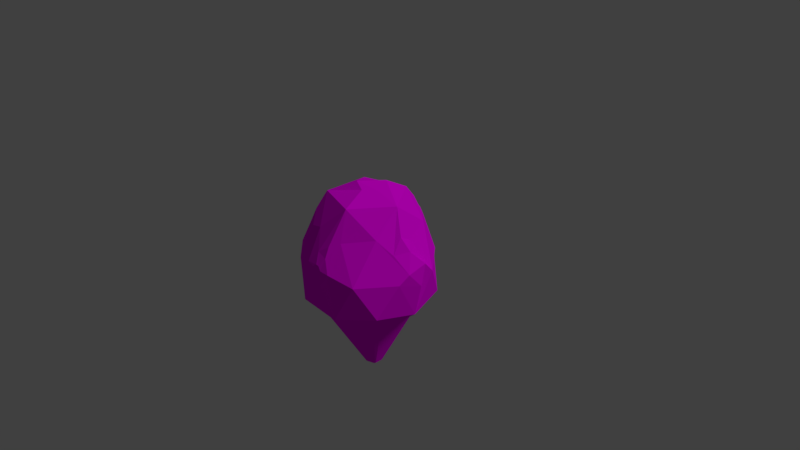 # Source: rocca_di_papa2.blend  (saved by Blender 2.79.0; exported with 4.5.12 LTS)
import bpy
from mathutils import Matrix  # noqa: F401  (used for matrix-valued properties, if any)

bpy.ops.wm.read_factory_settings(use_empty=True)
scene = bpy.context.scene
scene.name = 'Scene'

# ---- collections
col_collection_1 = bpy.data.collections.new('Collection 1'); scene.collection.children.link(col_collection_1)

# ---- images (referenced by path relative to the original .blend; pixels are not part of the script)
import os
ASSET_DIR = os.environ.get("B2B_ASSET_DIR", "")  # directory of the original .blend (textures are referenced by path, not embedded)
HERE = os.path.dirname(os.path.abspath(__file__))  # packed textures are extracted next to this script under _unpacked/

def load_image(name, relpath, width, height, colorspace="sRGB"):
    """Load a texture the original file referenced (path relative to the .blend, or extracted next to this script)."""
    p = next((c for c in (os.path.join(HERE, relpath), os.path.join(ASSET_DIR, relpath)) if relpath and os.path.exists(c)), "")
    if p:
        img = bpy.data.images.load(p, check_existing=True)
        img.name = name
    else:  # same state as the original file: an image datablock whose file is absent (Cycles renders it pink)
        img = bpy.data.images.new(name, width, height)
        img.source = "FILE"
        img.filepath = "//" + (relpath or name)
    img.colorspace_settings.name = colorspace
    return img
img_rocca_di_papa_material_png = load_image('rocca di papa material.png', 'rocca di papa material.png', 1024, 1024, 'sRGB')

# ---- materials (node trees are filled in below, after node groups)
mat_material_001 = bpy.data.materials.new('Material.001')
mat_material_001.alpha_threshold = 0.0
mat_material_001.roughness = 0.5

# ---- material node trees
mat_material_001.use_nodes = True; mat_material_001.node_tree.nodes.clear()
_N = mat_material_001.node_tree.nodes; _L = mat_material_001.node_tree.links
n0 = _N.new('ShaderNodeOutputMaterial'); n0.name = 'Material Output'; n0.location = (300, 300)
n1 = _N.new('ShaderNodeBsdfDiffuse'); n1.name = 'Diffuse BSDF'; n1.location = (10, 300)
n2 = _N.new('ShaderNodeTexImage'); n2.name = 'Image Texture'; n2.location = (-256, 369)
n2.width = 140
n2.image = img_rocca_di_papa_material_png
_L.new(n1.outputs[0], n0.inputs[0])
_L.new(n2.outputs[0], n1.inputs[0])
n0.is_active_output = True

# ---- world
world_world = bpy.data.worlds.new('World'); scene.world = world_world
world_world.color = (0.05088, 0.05088, 0.05088)
world_world.use_sun_shadow = False
world_world.sun_shadow_jitter_overblur = 0.0
world_world.cycles.sampling_method = 'MANUAL'

# ---- cameras
cam_camera = bpy.data.cameras.new('Camera')
cam_camera.clip_end = 100.0
cam_camera.lens = 35.0
cam_camera.sensor_width = 32.0
cam_camera.sensor_height = 18.0
cam_camera.ortho_scale = 7.314
cam_camera.dof.focus_distance = 0.0

# ---- lights
light_lamp = bpy.data.lights.new('Lamp', 'SUN')
light_lamp.transmission_factor = 0.0
light_lamp.cutoff_distance = 30.0
light_lamp.angle = 0.1993
light_lamp.energy = 1.0
light_lamp.shadow_buffer_clip_start = 1.001
light_lamp.shadow_soft_size = 0.1
light_lamp.shadow_cascade_max_distance = 1000.0

# ---- meshes
me_icosphere = bpy.data.meshes.new('Icosphere')
me_icosphere.from_pydata([(0.7236, -0.5257, -0.4472), (-0.2764, -0.8506, -0.4472), (-0.8944, 0.0, -0.4472), (0.7236, 0.5257, -0.4472), (0.2177, -0.6415, 0.4582), (-0.5777, -0.383, 0.4582), (-0.5888, -0.2437, 0.6626), (0.7093, 0.03515, 0.4582), (0.2629, -0.809, -0.5257), (0.8506, 0.0, -0.5257), (-0.6882, -0.5, -0.5257), (-0.6882, 0.5, -0.5257), (0.8669, -0.2817, 0.0), (0.8669, 0.2817, 0.0), (0.5358, -0.7374, 0.0), (-0.8669, -0.2817, 0.0), (-0.5358, -0.6949, 0.0), (-0.5358, 0.7374, 0.0), (-0.8669, 0.2817, 0.0), (0.5453, -0.3626, 0.5207), (-0.2112, -0.6084, 0.5207), (-0.6788, 0.03515, 0.5207), (0.5453, 0.4329, 0.5207), (0.1625, -0.5, 0.8507), (0.5257, 0.0, 0.8507), (-0.4253, -0.309, 0.8507), (-0.4253, 0.309, 0.8507), (0.1625, 0.5, 0.8507), (0.4598, -0.334, -0.8041), (0.4843, 0.3519, -0.7709), (-0.1729, -0.5321, -0.8137), (-0.5831, 0.0, -0.7879), (-0.1881, 0.5789, -0.7599), (0.3833, 0.4382, -0.7667), (-0.04316, 0.5867, -0.7595), (-0.3031, 0.5, -0.7637), (-0.5596, 0.1043, -0.7829), (-0.5549, -0.08985, -0.7923), (-0.2248, -0.5, -0.8121), (0.5226, 0.2384, -0.7764), (0.4909, -0.2614, -0.8006), (-0.1142, -0.535, -0.8138), (0.4031, -0.3774, -0.8062), (-0.3195, 0.8139, -0.4554), (0.3934, 0.7287, -0.5035), (-0.3516, 0.8178, -0.3175), (0.5437, 0.618, -0.06067), (0.1909, 0.6532, 0.5533), (0.335, 0.636, 0.4806), (-0.07941, 0.7062, 0.5225), (-0.1751, 0.6773, 0.5216), (0.5625, 0.6184, -0.01606), (0.5648, 0.6312, 0.07763), (-0.3054, 0.8123, 0.0), (-0.1761, 0.7262, 0.4736), (0.2847, 0.7417, -0.5695), (-0.2622, 0.8071, -0.4973), (0.1864, 0.7535, -0.5841), (0.1809, 0.0, 0.9486), (0.04632, -0.1426, 0.9574), (-0.1017, -0.09427, 1.02), (-0.1677, 0.1219, 0.9411), (0.09847, 0.2168, 1.001), (0.9031, 0.1189, 0.1755), (0.8086, -0.0474, 0.3615), (0.9052, -0.1508, 0.1152), (0.7274, -0.2436, 0.3421), (0.7033, -0.1053, 0.5376), (0.9173, 0.0404, -0.1061), (0.07963, -0.8844, -0.08188), (-0.11, -0.8903, -0.03024), (0.2922, 0.6504, 0.4442), (0.2002, -0.8491, 0.09219), (0.1072, -0.7991, 0.2663), (0.1056, -0.7377, 0.4047), (-0.1824, -0.8351, 0.137), (-0.04302, -0.78, 0.3056), (-0.05993, -0.8766, 0.03365), (0.0359, -0.8544, 0.1615), (-0.0585, -0.8607, 0.1254), (-0.005364, -0.8537, 0.1657), (0.08104, -0.8636, 0.1089), (0.03745, -0.8763, 0.03513), (0.3937, 0.6318, 0.2495), (0.09968, 0.6806, 0.4637), (0.2252, 0.6584, 0.478), (0.2875, 0.6281, 0.5635), (0.3734, 0.5549, 0.5799), (0.217, 0.5824, 0.7147), (0.2287, 0.6351, 0.5932), (0.1182, 0.6547, 0.5807), (-0.676, 0.3873, 0.2664), (-0.511, 0.4852, 0.5278), (-0.5687, 0.2467, 0.5635), (-0.4241, 0.4029, 0.7517), (-0.4871, 0.6473, 0.2664), (-0.08879, 0.5119, 0.7517), (-0.2819, 0.6293, 0.5366), (-0.2268, 0.6128, 0.5645), (-0.2656, 0.613, 0.564), (-0.6633, -0.2799, 0.4707), (-0.8047, -0.2303, 0.2466), (-0.7127, -0.07539, 0.5012), (-0.5888, 0.05855, 0.6626), (-0.8047, 0.04517, 0.2466), (-0.561, -0.6303, 0.2117), (-0.5811, -0.4606, 0.4312), (-0.4055, -0.5685, 0.4611), (-0.5081, -0.4251, 0.6192), (-0.7196, -0.412, 0.2117), (-0.03458, -0.05593, -1.65), (0.09195, -0.01631, -1.648), (0.09818, -0.001779, -1.648), (-0.04496, -0.0495, -1.65), (-0.111, 0.03253, -1.646), (0.1045, 0.09817, -1.643), (-0.1166, 0.0505, -1.645), (0.09686, 0.1209, -1.642), (-0.1119, 0.07136, -1.644), (0.07667, 0.1381, -1.641), (-0.008631, 0.1678, -1.639), (-0.06062, 0.1505, -1.64), (0.08062, -0.02499, -1.649), (-0.02285, -0.05651, -1.65), (-0.03762, 0.1663, -1.639)], [], [(0, 9, 12), (4, 23, 74, 73), (2, 10, 15), (43, 11, 17, 45), (0, 12, 14), (23, 20, 76, 74), (2, 15, 18), (45, 17, 53), (4, 19, 23), (16, 20, 107, 105), (54, 17, 95, 97), (47, 49, 90, 89), (7, 22, 24), (24, 22, 27), (26, 27, 96, 94), (18, 15, 101, 104), (5, 25, 6, 100), (62, 61, 60), (25, 20, 23), (14, 4, 73, 72), (60, 59, 58, 62), (23, 19, 24), (19, 12, 65, 66), (13, 22, 7), (52, 48, 22), (53, 17, 54), (17, 18, 91, 95), (26, 21, 102, 103), (21, 18, 104, 102), (20, 25, 108, 107), (8, 14, 72, 69), (20, 16, 75, 76), (14, 19, 4), (14, 12, 19), (12, 9, 68, 65), (18, 21, 93, 91), (17, 11, 18), (11, 2, 18), (25, 5, 106, 108), (15, 10, 16), (10, 1, 16), (16, 1, 70, 75), (1, 8, 69, 70), (8, 0, 14), (24, 19, 66, 67), (9, 13, 63, 68), (9, 3, 13), (35, 36, 11), (31, 2, 11, 36), (37, 10, 2, 31), (37, 38, 10), (30, 1, 10, 38), (41, 8, 1, 30), (41, 42, 8), (28, 0, 8, 42), (9, 40, 39), (29, 39, 115, 117), (34, 33, 119, 120), (33, 29, 117, 119), (36, 35, 121, 118), (41, 30, 110, 123), (38, 37, 114, 113), (9, 39, 29, 3), (0, 28, 40, 9), (30, 38, 113, 110), (32, 56, 57, 34), (33, 34, 57, 55), (13, 51, 52, 22), (21, 26, 94, 93), (49, 50, 99, 98), (22, 48, 86, 87), (3, 46, 51, 13), (3, 44, 46), (33, 55, 44, 3, 29), (35, 11, 43, 56, 32), (56, 43, 55, 57), (44, 55, 43, 45), (53, 46, 44, 45), (54, 51, 46, 53), (49, 47, 85, 84), (49, 84, 83, 52), (50, 49, 54), (27, 26, 61, 62), (26, 25, 60, 61), (25, 23, 59, 60), (24, 27, 62, 58), (23, 24, 58, 59), (66, 64, 67), (65, 64, 66), (65, 63, 64), (65, 68, 63), (13, 7, 64, 63), (7, 24, 67, 64), (89, 90, 88), (51, 54, 49, 52), (76, 73, 74), (47, 48, 71, 85), (78, 73, 76, 80), (81, 72, 73, 78), (82, 69, 72, 81), (48, 52, 83, 71), (75, 79, 80, 76), (71, 83, 84, 85), (81, 78, 80, 79, 77, 82), (70, 69, 82, 77), (70, 77, 79, 75), (87, 86, 89, 88), (27, 22, 87, 88), (48, 47, 89, 86), (49, 27, 88, 90), (92, 93, 94), (95, 92, 99, 97), (91, 93, 92), (95, 91, 92), (96, 98, 99, 94), (92, 94, 99), (50, 54, 97, 99), (27, 49, 98, 96), (103, 102, 6), (102, 100, 6), (104, 101, 102), (101, 100, 102), (25, 26, 103, 6), (15, 5, 100, 101), (106, 107, 108), (105, 107, 106), (109, 105, 106), (15, 16, 105, 109), (5, 15, 109, 106), (110, 111, 122, 123), (110, 113, 112, 111), (112, 113, 114, 115), (115, 114, 116, 117), (117, 116, 118, 119), (118, 121, 120, 119), (120, 121, 124), (32, 34, 120, 124), (40, 28, 111, 112), (35, 32, 124, 121), (28, 42, 122, 111), (31, 36, 118, 116), (42, 41, 123, 122), (37, 31, 116, 114), (39, 40, 112, 115)])
_uv = me_icosphere.uv_layers.new(name='UVMap')
_uv.uv.foreach_set('vector', [0.08527, 0.5981, 0.1709, 0.5764, 0.1353, 0.6551, 0.2488, 0.3615, 0.2672, 0.4245, 0.2277, 0.3604, 0.2185, 0.3394, 0.4843, 0.7243, 0.4057, 0.7254, 0.4376, 0.6536, 0.9372, 0.6383, 0.9466, 0.686, 0.8679, 0.6829, 0.9163, 0.6473, 0.08527, 0.5981, 0.1353, 0.6551, 0.05336, 0.6782, 0.2672, 0.4245, 0.1896, 0.3988, 0.1989, 0.3551, 0.2277, 0.3604, 0.4843, 0.7243, 0.4376, 0.6536, 0.5285, 0.6536, 0.9163, 0.6473, 0.8679, 0.6829, 0.8652, 0.6484, 0.0664, 0.7677, 0.1212, 0.7547, 0.0934, 0.8299, 0.1074, 0.3414, 0.1896, 0.3988, 0.1575, 0.4026, 0.1179, 0.375, 0.7853, 0.6382, 0.8679, 0.6829, 0.8222, 0.6798, 0.7747, 0.6539, 0.7627, 0.5798, 0.7749, 0.6235, 0.76, 0.5922, 0.7551, 0.5744, 0.188, 0.7334, 0.247, 0.7525, 0.1833, 0.8045, 0.1833, 0.8045, 0.247, 0.7525, 0.2515, 0.8271, 0.7186, 0.6761, 0.7119, 0.588, 0.7332, 0.6257, 0.737, 0.6759, 0.5285, 0.6536, 0.4376, 0.6536, 0.4457, 0.612, 0.4902, 0.612, 0.4225, 0.567, 0.4345, 0.498, 0.4442, 0.536, 0.4383, 0.5697, 0.5237, 0.4465, 0.5062, 0.4701, 0.4716, 0.4543, 0.1823, 0.4632, 0.1896, 0.3988, 0.2672, 0.4245, 0.2656, 0.2715, 0.2488, 0.3615, 0.2185, 0.3394, 0.2206, 0.307, 0.1524, 0.8716, 0.1482, 0.8525, 0.1746, 0.842, 0.2073, 0.8546, 0.0934, 0.8299, 0.1212, 0.7547, 0.1833, 0.8045, 0.1212, 0.7547, 0.1353, 0.6551, 0.1589, 0.6695, 0.1426, 0.7155, 0.2243, 0.6535, 0.247, 0.7525, 0.188, 0.7334, 0.8289, 0.5068, 0.7705, 0.5544, 0.7536, 0.5162, 0.8652, 0.6484, 0.8679, 0.6829, 0.7853, 0.6382, 0.6051, 0.6357, 0.5285, 0.6536, 0.5465, 0.602, 0.5902, 0.5918, 0.5343, 0.498, 0.4888, 0.5628, 0.4707, 0.5676, 0.493, 0.536, 0.4888, 0.5628, 0.5285, 0.6536, 0.4902, 0.612, 0.4707, 0.5676, 0.1896, 0.3988, 0.1823, 0.4632, 0.154, 0.4335, 0.1575, 0.4026, 0.1909, 0.21, 0.2656, 0.2715, 0.2206, 0.307, 0.1912, 0.2885, 0.1896, 0.3988, 0.1074, 0.3414, 0.1669, 0.3386, 0.1989, 0.3551, 0.05336, 0.6782, 0.1212, 0.7547, 0.0664, 0.7677, 0.05336, 0.6782, 0.1353, 0.6551, 0.1212, 0.7547, 0.1353, 0.6551, 0.1709, 0.5764, 0.186, 0.6349, 0.1589, 0.6695, 0.5285, 0.6536, 0.4888, 0.5628, 0.5238, 0.5502, 0.5465, 0.602, 0.6051, 0.6357, 0.5671, 0.7254, 0.5285, 0.6536, 0.5671, 0.7254, 0.4843, 0.7243, 0.5285, 0.6536, 0.4345, 0.498, 0.4225, 0.567, 0.41, 0.5714, 0.4158, 0.5383, 0.4376, 0.6536, 0.4057, 0.7254, 0.374, 0.6357, 0.05336, 0.2726, 0.1155, 0.2568, 0.1074, 0.3414, 0.1074, 0.3414, 0.1155, 0.2568, 0.1664, 0.3086, 0.1669, 0.3386, 0.1155, 0.2568, 0.1909, 0.21, 0.1912, 0.2885, 0.1664, 0.3086, 0.1909, 0.21, 0.2672, 0.1925, 0.2656, 0.2715, 0.1833, 0.8045, 0.1212, 0.7547, 0.1426, 0.7155, 0.1669, 0.7461, 0.1709, 0.5764, 0.2243, 0.6535, 0.2025, 0.6779, 0.186, 0.6349, 0.1709, 0.5764, 0.2515, 0.5951, 0.2243, 0.6535, 0.5875, 0.1407, 0.5189, 0.1069, 0.5818, 0.0778, 0.5016, 0.1051, 0.4982, 0.05412, 0.5818, 0.0778, 0.5189, 0.1069, 0.4878, 0.1115, 0.4215, 0.09774, 0.4982, 0.05412, 0.5016, 0.1051, 0.4878, 0.1115, 0.4284, 0.1734, 0.4215, 0.09774, 0.4242, 0.1825, 0.374, 0.1717, 0.4215, 0.09774, 0.4284, 0.1734, 0.1196, 0.1918, 0.1909, 0.21, 0.1155, 0.2568, 0.111, 0.1957, 0.4249, 0.1921, 0.4604, 0.2732, 0.3906, 0.2587, 0.4685, 0.2816, 0.4457, 0.328, 0.3906, 0.2587, 0.4604, 0.2732, 0.5319, 0.3383, 0.4808, 0.2852, 0.5617, 0.2804, 0.8147, 0.7943, 0.8119, 0.8114, 0.7119, 0.8619, 0.7124, 0.8585, 0.8378, 0.1858, 0.7654, 0.1871, 0.8025, 0.05437, 0.817, 0.05412, 0.7654, 0.1871, 0.7466, 0.1883, 0.7987, 0.05461, 0.8025, 0.05437, 0.442, 0.9414, 0.374, 0.9459, 0.4462, 0.8345, 0.4598, 0.8336, 0.1196, 0.1918, 0.111, 0.1957, 0.08328, 0.06196, 0.08501, 0.06119, 0.1037, 0.1994, 0.06059, 0.2249, 0.07321, 0.0678, 0.08184, 0.0627, 0.5319, 0.3383, 0.5617, 0.2804, 0.5792, 0.2719, 0.6143, 0.307, 0.4457, 0.328, 0.4685, 0.2816, 0.4808, 0.2852, 0.5319, 0.3383, 0.111, 0.1957, 0.1037, 0.1994, 0.08184, 0.0627, 0.08328, 0.06196, 0.6024, 0.1579, 0.6396, 0.141, 0.6392, 0.2152, 0.6065, 0.1813, 0.5911, 0.2537, 0.6065, 0.1813, 0.6392, 0.2152, 0.6393, 0.2314, 0.824, 0.4465, 0.8433, 0.5042, 0.8289, 0.5068, 0.7536, 0.5162, 0.4888, 0.5628, 0.5343, 0.498, 0.5498, 0.5133, 0.5238, 0.5502, 0.7749, 0.6235, 0.7762, 0.6379, 0.7696, 0.6516, 0.7686, 0.6454, 0.7536, 0.5162, 0.7705, 0.5544, 0.7583, 0.564, 0.7516, 0.5487, 0.9049, 0.4642, 0.8507, 0.506, 0.8433, 0.5042, 0.824, 0.4465, 0.9049, 0.4642, 0.927, 0.5211, 0.8507, 0.506, 0.5911, 0.2537, 0.6393, 0.2314, 0.6399, 0.2493, 0.6143, 0.307, 0.5792, 0.2719, 0.5875, 0.1407, 0.5818, 0.0778, 0.6399, 0.1315, 0.6396, 0.141, 0.6024, 0.1579, 0.9424, 0.6278, 0.9372, 0.6383, 0.9401, 0.5369, 0.9448, 0.5525, 0.927, 0.5211, 0.9401, 0.5369, 0.9372, 0.6383, 0.9163, 0.6473, 0.8652, 0.6484, 0.8507, 0.506, 0.927, 0.5211, 0.9163, 0.6473, 0.7853, 0.6382, 0.8433, 0.5042, 0.8507, 0.506, 0.8652, 0.6484, 0.7749, 0.6235, 0.7627, 0.5798, 0.774, 0.5725, 0.7796, 0.5927, 0.7749, 0.6235, 0.7796, 0.5927, 0.8055, 0.5387, 0.8289, 0.5068, 0.7762, 0.6379, 0.7749, 0.6235, 0.7853, 0.6382, 0.5705, 0.4663, 0.5343, 0.498, 0.5062, 0.4701, 0.5237, 0.4465, 0.5343, 0.498, 0.4345, 0.498, 0.4716, 0.4543, 0.5062, 0.4701, 0.1823, 0.4632, 0.2672, 0.4245, 0.2608, 0.449, 0.2434, 0.4682, 0.1833, 0.8045, 0.2515, 0.8271, 0.2073, 0.8546, 0.1746, 0.842, 0.0934, 0.8299, 0.1833, 0.8045, 0.1746, 0.842, 0.1482, 0.8525, 0.1426, 0.7155, 0.1764, 0.7125, 0.1669, 0.7461, 0.1589, 0.6695, 0.1764, 0.7125, 0.1426, 0.7155, 0.1589, 0.6695, 0.2025, 0.6779, 0.1764, 0.7125, 0.1589, 0.6695, 0.186, 0.6349, 0.2025, 0.6779, 0.5971, 0.8336, 0.5971, 0.9167, 0.5819, 0.8991, 0.5797, 0.863, 0.188, 0.7334, 0.1833, 0.8045, 0.1669, 0.7461, 0.1764, 0.7125, 0.7551, 0.5744, 0.76, 0.5922, 0.7346, 0.578, 0.8433, 0.5042, 0.7853, 0.6382, 0.7749, 0.6235, 0.8289, 0.5068, 0.1989, 0.3551, 0.2185, 0.3394, 0.2277, 0.3604, 0.7627, 0.5798, 0.7705, 0.5544, 0.7776, 0.5607, 0.774, 0.5725, 0.2006, 0.3281, 0.2185, 0.3394, 0.1989, 0.3551, 0.1948, 0.3314, 0.2038, 0.3172, 0.2206, 0.307, 0.2185, 0.3394, 0.2006, 0.3281, 0.1925, 0.3089, 0.1912, 0.2885, 0.2206, 0.307, 0.2038, 0.3172, 0.7705, 0.5544, 0.8289, 0.5068, 0.8055, 0.5387, 0.7776, 0.5607, 0.1669, 0.3386, 0.1843, 0.3288, 0.1948, 0.3314, 0.1989, 0.3551, 0.7776, 0.5607, 0.8055, 0.5387, 0.7796, 0.5927, 0.774, 0.5725, 0.2038, 0.3172, 0.2006, 0.3281, 0.1948, 0.3314, 0.1843, 0.3288, 0.178, 0.315, 0.1925, 0.3089, 0.1664, 0.3086, 0.1912, 0.2885, 0.1925, 0.3089, 0.178, 0.315, 0.1664, 0.3086, 0.178, 0.315, 0.1843, 0.3288, 0.1669, 0.3386, 0.7516, 0.5487, 0.7583, 0.564, 0.7551, 0.5744, 0.7346, 0.578, 0.7119, 0.588, 0.7536, 0.5162, 0.7516, 0.5487, 0.7346, 0.578, 0.7705, 0.5544, 0.7627, 0.5798, 0.7551, 0.5744, 0.7583, 0.564, 0.7749, 0.6235, 0.7119, 0.588, 0.7346, 0.578, 0.76, 0.5922, 0.563, 0.5526, 0.5238, 0.5502, 0.5498, 0.5133, 0.8222, 0.6798, 0.7766, 0.686, 0.7696, 0.6516, 0.7747, 0.6539, 0.5465, 0.602, 0.5238, 0.5502, 0.563, 0.5526, 0.5902, 0.5918, 0.5465, 0.602, 0.563, 0.5526, 0.7332, 0.6257, 0.7686, 0.6454, 0.7696, 0.6516, 0.737, 0.6759, 0.7766, 0.686, 0.737, 0.6759, 0.7696, 0.6516, 0.7762, 0.6379, 0.7853, 0.6382, 0.7747, 0.6539, 0.7696, 0.6516, 0.7119, 0.588, 0.7749, 0.6235, 0.7686, 0.6454, 0.7332, 0.6257, 0.493, 0.536, 0.4707, 0.5676, 0.4442, 0.536, 0.4707, 0.5676, 0.4383, 0.5697, 0.4442, 0.536, 0.4902, 0.612, 0.4457, 0.612, 0.4707, 0.5676, 0.4457, 0.612, 0.4383, 0.5697, 0.4707, 0.5676, 0.4345, 0.498, 0.5343, 0.498, 0.493, 0.536, 0.4442, 0.536, 0.4376, 0.6536, 0.4225, 0.567, 0.4383, 0.5697, 0.4457, 0.612, 0.1308, 0.4098, 0.1575, 0.4026, 0.154, 0.4335, 0.1179, 0.375, 0.1575, 0.4026, 0.1308, 0.4098, 0.4173, 0.6128, 0.3835, 0.6043, 0.41, 0.5714, 0.4376, 0.6536, 0.374, 0.6357, 0.3835, 0.6043, 0.4173, 0.6128, 0.4225, 0.567, 0.4376, 0.6536, 0.4173, 0.6128, 0.41, 0.5714, 0.7466, 0.3154, 0.7594, 0.3328, 0.7575, 0.3316, 0.7471, 0.3172, 0.7466, 0.3154, 0.747, 0.3134, 0.762, 0.333, 0.7594, 0.3328, 0.762, 0.333, 0.747, 0.3134, 0.7561, 0.2988, 0.7776, 0.3286, 0.7776, 0.3286, 0.7561, 0.2988, 0.7585, 0.2969, 0.7806, 0.3262, 0.7806, 0.3262, 0.7585, 0.2969, 0.762, 0.2965, 0.7822, 0.3221, 0.762, 0.2965, 0.7768, 0.3002, 0.7822, 0.3073, 0.7822, 0.3221, 0.7822, 0.3073, 0.7768, 0.3002, 0.7804, 0.3029, 0.8605, 0.1865, 0.8378, 0.1858, 0.817, 0.05412, 0.8215, 0.05425, 0.8128, 0.8929, 0.8147, 0.9056, 0.7124, 0.8807, 0.712, 0.8782, 0.8762, 0.1883, 0.8605, 0.1865, 0.8215, 0.05425, 0.8246, 0.05461, 0.2075, 0.1565, 0.1985, 0.1597, 0.1008, 0.05477, 0.1026, 0.05412, 0.4591, 0.9425, 0.442, 0.9414, 0.4598, 0.8336, 0.4632, 0.8338, 0.1985, 0.1597, 0.1196, 0.1918, 0.08501, 0.06119, 0.1008, 0.05477, 0.473, 0.9459, 0.4591, 0.9425, 0.4632, 0.8338, 0.466, 0.8345, 0.8119, 0.8114, 0.8128, 0.8929, 0.712, 0.8782, 0.7119, 0.8619])
me_icosphere.materials.append(mat_material_001)
me_icosphere.use_remesh_preserve_volume = False
me_icosphere.use_remesh_preserve_attributes = False
me_icosphere.use_mirror_vertex_groups = False
me_icosphere.update()

# ---- objects
ob_icosphere = bpy.data.objects.new('Icosphere', me_icosphere)
ob_lamp = bpy.data.objects.new('Lamp', light_lamp)
ob_camera = bpy.data.objects.new('Camera', cam_camera)

# ---- transforms, parenting, visibility, modifiers, constraints
ob_icosphere.location = (0.0, 0.0, 0.0)
ob_icosphere.lineart.crease_threshold = 0.0
ob_lamp.location = (4.076, 1.005, 5.904)
ob_lamp.rotation_euler = (0.6503, 0.05522, 1.866)
ob_lamp.lock_rotations_4d = False
ob_lamp.empty_display_type = 'ARROWS'
ob_lamp.color = (0.0, 0.0, 0.0, 0.0)
ob_lamp.lineart.crease_threshold = 0.0
ob_camera.location = (7.481, -6.508, 5.344)
ob_camera.rotation_euler = (1.109, 0.0, 0.8149)
ob_camera.lock_rotations_4d = False
ob_camera.empty_display_type = 'ARROWS'
ob_camera.color = (0.0, 0.0, 0.0, 0.0)
ob_camera.display_type = 'WIRE'
ob_camera.lineart.crease_threshold = 0.0

# ---- collection membership
col_collection_1.objects.link(ob_icosphere)
col_collection_1.objects.link(ob_lamp)
col_collection_1.objects.link(ob_camera)

# ---- scene / render settings (as saved in the file)
scene.camera = ob_camera
scene.frame_start = 1; scene.frame_end = 250; scene.frame_set(1)
scene.render.engine = 'CYCLES'
scene.render.resolution_percentage = 50
scene.render.dither_intensity = 0.0
scene.cycles.use_denoising = False
scene.cycles.samples = 128
scene.cycles.sampling_pattern = 'TABULATED_SOBOL'
scene.cycles.use_adaptive_sampling = False
scene.cycles.use_light_tree = False
scene.cycles.blur_glossy = 0.0
scene.cycles.sample_clamp_indirect = 0.0
scene.view_settings.view_transform = 'Standard'
bpy.context.view_layer.update()
